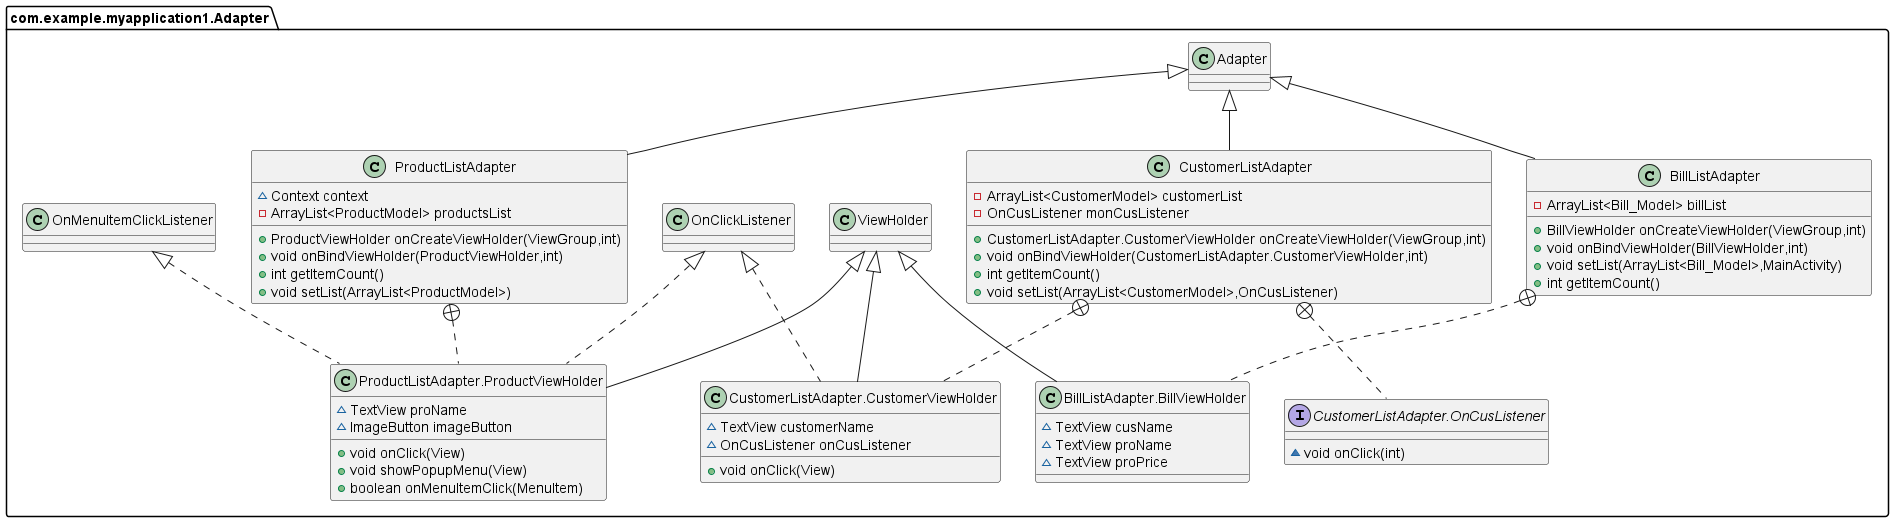

The diagram above was rendered by PlantUML. Its source (embedded in the PNG):
@startuml
class com.example.myapplication1.Adapter.BillListAdapter {
- ArrayList<Bill_Model> billList
+ BillViewHolder onCreateViewHolder(ViewGroup,int)
+ void onBindViewHolder(BillViewHolder,int)
+ void setList(ArrayList<Bill_Model>,MainActivity)
+ int getItemCount()
}
class com.example.myapplication1.Adapter.BillListAdapter.BillViewHolder {
~ TextView cusName
~ TextView proName
~ TextView proPrice
}
class com.example.myapplication1.Adapter.CustomerListAdapter {
- ArrayList<CustomerModel> customerList
- OnCusListener monCusListener
+ CustomerListAdapter.CustomerViewHolder onCreateViewHolder(ViewGroup,int)
+ void onBindViewHolder(CustomerListAdapter.CustomerViewHolder,int)
+ int getItemCount()
+ void setList(ArrayList<CustomerModel>,OnCusListener)
}
class com.example.myapplication1.Adapter.CustomerListAdapter.CustomerViewHolder {
~ TextView customerName
~ OnCusListener onCusListener
+ void onClick(View)
}
interface com.example.myapplication1.Adapter.CustomerListAdapter.OnCusListener {
~ void onClick(int)
}
class com.example.myapplication1.Adapter.ProductListAdapter {
~ Context context
- ArrayList<ProductModel> productsList
+ ProductViewHolder onCreateViewHolder(ViewGroup,int)
+ void onBindViewHolder(ProductViewHolder,int)
+ int getItemCount()
+ void setList(ArrayList<ProductModel>)
}
class com.example.myapplication1.Adapter.ProductListAdapter.ProductViewHolder {
~ TextView proName
~ ImageButton imageButton
+ void onClick(View)
+ void showPopupMenu(View)
+ boolean onMenuItemClick(MenuItem)
}


com.example.myapplication1.Adapter.Adapter <|-- com.example.myapplication1.Adapter.BillListAdapter
com.example.myapplication1.Adapter.BillListAdapter +.. com.example.myapplication1.Adapter.BillListAdapter.BillViewHolder
com.example.myapplication1.Adapter.ViewHolder <|-- com.example.myapplication1.Adapter.BillListAdapter.BillViewHolder
com.example.myapplication1.Adapter.Adapter <|-- com.example.myapplication1.Adapter.CustomerListAdapter
com.example.myapplication1.Adapter.CustomerListAdapter +.. com.example.myapplication1.Adapter.CustomerListAdapter.CustomerViewHolder
com.example.myapplication1.Adapter.OnClickListener <|.. com.example.myapplication1.Adapter.CustomerListAdapter.CustomerViewHolder
com.example.myapplication1.Adapter.ViewHolder <|-- com.example.myapplication1.Adapter.CustomerListAdapter.CustomerViewHolder
com.example.myapplication1.Adapter.CustomerListAdapter +.. com.example.myapplication1.Adapter.CustomerListAdapter.OnCusListener
com.example.myapplication1.Adapter.Adapter <|-- com.example.myapplication1.Adapter.ProductListAdapter
com.example.myapplication1.Adapter.ProductListAdapter +.. com.example.myapplication1.Adapter.ProductListAdapter.ProductViewHolder
com.example.myapplication1.Adapter.OnClickListener <|.. com.example.myapplication1.Adapter.ProductListAdapter.ProductViewHolder
com.example.myapplication1.Adapter.OnMenuItemClickListener <|.. com.example.myapplication1.Adapter.ProductListAdapter.ProductViewHolder
com.example.myapplication1.Adapter.ViewHolder <|-- com.example.myapplication1.Adapter.ProductListAdapter.ProductViewHolder
@enduml